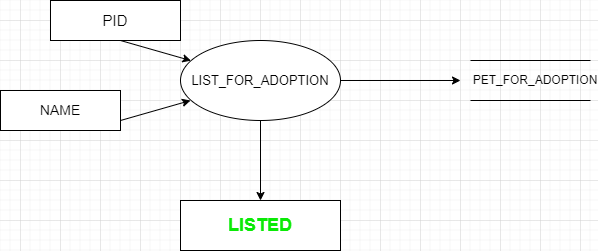

The diagram above was exported from draw.io. Its source (the exported page's mxGraphModel, read from the mxfile embedded in the PNG):
<mxGraphModel dx="1050" dy="573" grid="1" gridSize="10" guides="1" tooltips="1" connect="1" arrows="1" fold="1" page="1" pageScale="1" pageWidth="850" pageHeight="1100" math="0" shadow="0">
  <root>
    <mxCell id="0" />
    <mxCell id="1" parent="0" />
    <mxCell id="y_TktWNanO-ZjcvQYJiQ-1" value="&lt;font style=&quot;font-size: 13px;&quot;&gt;LIST_FOR_ADOPTION&lt;/font&gt;" style="ellipse;whiteSpace=wrap;html=1;" vertex="1" parent="1">
      <mxGeometry x="360" y="260" width="160" height="80" as="geometry" />
    </mxCell>
    <mxCell id="y_TktWNanO-ZjcvQYJiQ-2" value="" style="endArrow=classic;html=1;rounded=0;" edge="1" parent="1" target="y_TktWNanO-ZjcvQYJiQ-1">
      <mxGeometry width="50" height="50" relative="1" as="geometry">
        <mxPoint x="300" y="260" as="sourcePoint" />
        <mxPoint x="340" y="230" as="targetPoint" />
      </mxGeometry>
    </mxCell>
    <mxCell id="y_TktWNanO-ZjcvQYJiQ-3" value="&lt;font style=&quot;font-size: 15px;&quot;&gt;PID&lt;/font&gt;" style="rounded=0;whiteSpace=wrap;html=1;" vertex="1" parent="1">
      <mxGeometry x="230" y="220" width="130" height="40" as="geometry" />
    </mxCell>
    <mxCell id="y_TktWNanO-ZjcvQYJiQ-4" value="" style="endArrow=classic;html=1;rounded=0;" edge="1" parent="1">
      <mxGeometry width="50" height="50" relative="1" as="geometry">
        <mxPoint x="300" y="340" as="sourcePoint" />
        <mxPoint x="370" y="320" as="targetPoint" />
      </mxGeometry>
    </mxCell>
    <mxCell id="y_TktWNanO-ZjcvQYJiQ-6" value="&lt;font style=&quot;font-size: 14px;&quot;&gt;NAME&lt;/font&gt;" style="rounded=0;whiteSpace=wrap;html=1;" vertex="1" parent="1">
      <mxGeometry x="180" y="310" width="120" height="40" as="geometry" />
    </mxCell>
    <mxCell id="y_TktWNanO-ZjcvQYJiQ-7" value="" style="endArrow=classic;html=1;rounded=0;" edge="1" parent="1">
      <mxGeometry width="50" height="50" relative="1" as="geometry">
        <mxPoint x="520" y="300" as="sourcePoint" />
        <mxPoint x="640" y="300" as="targetPoint" />
      </mxGeometry>
    </mxCell>
    <mxCell id="y_TktWNanO-ZjcvQYJiQ-8" value="" style="endArrow=none;html=1;rounded=0;" edge="1" parent="1">
      <mxGeometry width="50" height="50" relative="1" as="geometry">
        <mxPoint x="650" y="280" as="sourcePoint" />
        <mxPoint x="770" y="280" as="targetPoint" />
      </mxGeometry>
    </mxCell>
    <mxCell id="y_TktWNanO-ZjcvQYJiQ-9" value="" style="endArrow=none;html=1;rounded=0;" edge="1" parent="1">
      <mxGeometry width="50" height="50" relative="1" as="geometry">
        <mxPoint x="650" y="320" as="sourcePoint" />
        <mxPoint x="770" y="320" as="targetPoint" />
      </mxGeometry>
    </mxCell>
    <mxCell id="y_TktWNanO-ZjcvQYJiQ-11" value="PET_FOR_ADOPTION" style="text;html=1;strokeColor=none;fillColor=none;align=center;verticalAlign=middle;whiteSpace=wrap;rounded=0;" vertex="1" parent="1">
      <mxGeometry x="670" y="285" width="90" height="30" as="geometry" />
    </mxCell>
    <mxCell id="y_TktWNanO-ZjcvQYJiQ-12" value="" style="endArrow=classic;html=1;rounded=0;exitX=0.5;exitY=1;exitDx=0;exitDy=0;" edge="1" parent="1" source="y_TktWNanO-ZjcvQYJiQ-1" target="y_TktWNanO-ZjcvQYJiQ-13">
      <mxGeometry width="50" height="50" relative="1" as="geometry">
        <mxPoint x="450" y="400" as="sourcePoint" />
        <mxPoint x="440" y="440" as="targetPoint" />
      </mxGeometry>
    </mxCell>
    <mxCell id="y_TktWNanO-ZjcvQYJiQ-13" value="&lt;font size=&quot;1&quot; color=&quot;#0aea06&quot;&gt;&lt;b style=&quot;font-size: 18px;&quot;&gt;LISTED&lt;/b&gt;&lt;/font&gt;" style="rounded=0;whiteSpace=wrap;html=1;" vertex="1" parent="1">
      <mxGeometry x="360" y="420" width="160" height="50" as="geometry" />
    </mxCell>
  </root>
</mxGraphModel>